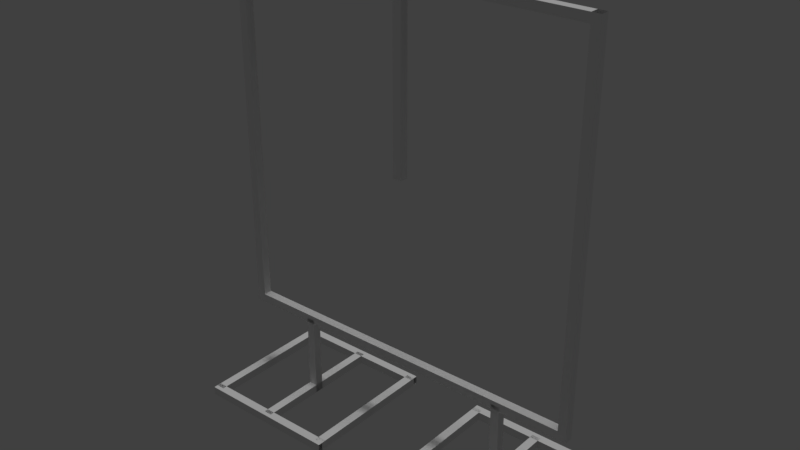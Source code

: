 # Source: normal_gate_2018.blend  (saved by Blender 2.79.0; exported with 4.5.12 LTS)
import bpy
from mathutils import Matrix  # noqa: F401  (used for matrix-valued properties, if any)

bpy.ops.wm.read_factory_settings(use_empty=True)
scene = bpy.context.scene
scene.name = 'Scene'

# ---- collections
col_collection_1 = bpy.data.collections.new('Collection 1'); scene.collection.children.link(col_collection_1)

# ---- materials (node trees are filled in below, after node groups)
mat_material = bpy.data.materials.new('Material')
mat_material.alpha_threshold = 0.0
mat_material.use_transparent_shadow = False
mat_material.roughness = 0.5

# ---- material node trees

# ---- world
world_world = bpy.data.worlds.new('World'); scene.world = world_world
world_world.color = (0.05088, 0.05088, 0.05088)
world_world.use_sun_shadow = False
world_world.sun_shadow_jitter_overblur = 0.0
world_world.cycles.sampling_method = 'MANUAL'

# ---- lights
light_sun = bpy.data.lights.new('Sun', 'SUN')
light_sun.transmission_factor = 0.0
light_sun.angle = 0.1993
light_sun.energy = 1.0
light_sun.shadow_buffer_clip_start = 0.5
light_sun.shadow_soft_size = 0.1
light_sun.shadow_cascade_max_distance = 1000.0

# ---- meshes
me_id44_025 = bpy.data.meshes.new('ID44.025')
me_id44_025.from_pydata([(-0.7874, 0.7874, 15.75), (0.7874, 0.7874, -15.75), (-0.7874, 0.7874, -15.75), (0.7874, 0.7874, 15.75), (-0.7874, 0.7874, 15.75), (-0.7874, -0.7874, -15.75), (-0.7874, -0.7874, 15.75), (-0.7874, 0.7874, -15.75), (0.7874, 0.7874, -15.75), (0.7874, -0.7874, 15.75), (0.7874, -0.7874, -15.75), (0.7874, 0.7874, 15.75), (0.7874, -0.7874, 15.75), (-0.7874, -0.7874, -15.75), (0.7874, -0.7874, -15.75), (-0.7874, -0.7874, 15.75), (-0.7874, -24.41, 15.75), (0.7874, -24.41, -15.75), (-0.7874, -24.41, -15.75), (0.7874, -24.41, 15.75), (-0.7874, -24.41, 15.75), (-0.7874, -25.98, -15.75), (-0.7874, -25.98, 15.75), (-0.7874, -24.41, -15.75), (0.7874, -24.41, -15.75), (0.7874, -25.98, 15.75), (0.7874, -25.98, -15.75), (0.7874, -24.41, 15.75), (0.7874, -25.98, 15.75), (-0.7874, -25.98, -15.75), (0.7874, -25.98, -15.75), (-0.7874, -25.98, 15.75), (-0.7874, -11.81, 15.75), (0.7874, -11.81, -15.75), (-0.7874, -11.81, -15.75), (0.7874, -11.81, 15.75), (-0.7874, -11.81, 15.75), (-0.7874, -13.39, -15.75), (-0.7874, -13.39, 15.75), (-0.7874, -11.81, -15.75), (0.7874, -11.81, -15.75), (0.7874, -13.39, 15.75), (0.7874, -13.39, -15.75), (0.7874, -11.81, 15.75), (0.7874, -13.39, 15.75), (-0.7874, -13.39, -15.75), (0.7874, -13.39, -15.75), (-0.7874, -13.39, 15.75), (-0.7874, -25.98, -14.76), (0.7874, 0.7874, -14.76), (-0.7874, 0.7874, -14.76), (0.7874, -25.98, -14.76), (-0.7874, -25.98, -14.76), (-0.7874, 0.7874, -16.73), (-0.7874, -25.98, -16.73), (-0.7874, 0.7874, -14.76), (0.7874, 0.7874, -14.76), (0.7874, -25.98, -16.73), (0.7874, 0.7874, -16.73), (0.7874, -25.98, -14.76), (0.7874, -25.98, -16.73), (-0.7874, 0.7874, -16.73), (0.7874, 0.7874, -16.73), (-0.7874, -25.98, -16.73), (-0.7874, -25.98, 16.73), (0.7874, 0.7874, 16.73), (-0.7874, 0.7874, 16.73), (0.7874, -25.98, 16.73), (-0.7874, -25.98, 16.73), (-0.7874, 0.7874, 14.76), (-0.7874, -25.98, 14.76), (-0.7874, 0.7874, 16.73), (0.7874, 0.7874, 16.73), (0.7874, -25.98, 14.76), (0.7874, 0.7874, 14.76), (0.7874, -25.98, 16.73), (0.7874, -25.98, 14.76), (-0.7874, 0.7874, 14.76), (0.7874, 0.7874, 14.76), (-0.7874, -25.98, 14.76), (-0.7874, 14.96, 16.73), (0.7874, 41.73, 16.73), (-0.7874, 41.73, 16.73), (0.7874, 14.96, 16.73), (-0.7874, 14.96, 16.73), (-0.7874, 41.73, 14.76), (-0.7874, 14.96, 14.76), (-0.7874, 41.73, 16.73), (0.7874, 41.73, 16.73), (0.7874, 14.96, 14.76), (0.7874, 41.73, 14.76), (0.7874, 14.96, 16.73), (0.7874, 14.96, 14.76), (-0.7874, 41.73, 14.76), (0.7874, 41.73, 14.76), (-0.7874, 14.96, 14.76), (-0.7874, 14.96, -14.76), (0.7874, 41.73, -14.76), (-0.7874, 41.73, -14.76), (0.7874, 14.96, -14.76), (-0.7874, 14.96, -14.76), (-0.7874, 41.73, -16.73), (-0.7874, 14.96, -16.73), (-0.7874, 41.73, -14.76), (0.7874, 41.73, -14.76), (0.7874, 14.96, -16.73), (0.7874, 41.73, -16.73), (0.7874, 14.96, -14.76), (0.7874, 14.96, -16.73), (-0.7874, 41.73, -16.73), (0.7874, 41.73, -16.73), (-0.7874, 14.96, -16.73), (-0.7874, 16.54, 15.75), (0.7874, 16.54, -15.75), (-0.7874, 16.54, -15.75), (0.7874, 16.54, 15.75), (-0.7874, 16.54, 15.75), (-0.7874, 14.96, -15.75), (-0.7874, 14.96, 15.75), (-0.7874, 16.54, -15.75), (0.7874, 16.54, -15.75), (0.7874, 14.96, 15.75), (0.7874, 14.96, -15.75), (0.7874, 16.54, 15.75), (0.7874, 14.96, 15.75), (-0.7874, 14.96, -15.75), (0.7874, 14.96, -15.75), (-0.7874, 14.96, 15.75), (-0.7874, 41.73, 15.75), (0.7874, 41.73, -15.75), (-0.7874, 41.73, -15.75), (0.7874, 41.73, 15.75), (-0.7874, 41.73, 15.75), (-0.7874, 40.16, -15.75), (-0.7874, 40.16, 15.75), (-0.7874, 41.73, -15.75), (0.7874, 41.73, -15.75), (0.7874, 40.16, 15.75), (0.7874, 40.16, -15.75), (0.7874, 41.73, 15.75), (0.7874, 40.16, 15.75), (-0.7874, 40.16, -15.75), (0.7874, 40.16, -15.75), (-0.7874, 40.16, 15.75), (-0.7874, 29.13, 15.75), (0.7874, 29.13, -15.75), (-0.7874, 29.13, -15.75), (0.7874, 29.13, 15.75), (-0.7874, 29.13, 15.75), (-0.7874, 27.56, -15.75), (-0.7874, 27.56, 15.75), (-0.7874, 29.13, -15.75), (0.7874, 29.13, -15.75), (0.7874, 27.56, 15.75), (0.7874, 27.56, -15.75), (0.7874, 29.13, 15.75), (0.7874, 27.56, 15.75), (-0.7874, 27.56, -15.75), (0.7874, 27.56, -15.75), (-0.7874, 27.56, 15.75), (-14.96, -11.81, 0.9843), (0.7874, -13.39, 0.9843), (0.7874, -11.81, 0.9843), (-14.96, -13.39, 0.9843), (-14.96, -11.81, 0.9843), (0.7874, -11.81, -0.9843), (-14.96, -11.81, -0.9843), (0.7874, -11.81, 0.9843), (0.7874, -13.39, 0.9843), (-14.96, -13.39, -0.9843), (0.7874, -13.39, -0.9843), (-14.96, -13.39, 0.9843), (-14.96, -13.39, -0.9843), (0.7874, -11.81, -0.9843), (0.7874, -13.39, -0.9843), (-14.96, -11.81, -0.9843), (-14.96, 29.13, 0.9843), (0.7874, 27.56, 0.9843), (0.7874, 29.13, 0.9843), (-14.96, 27.56, 0.9843), (-14.96, 29.13, 0.9843), (0.7874, 29.13, -0.9843), (-14.96, 29.13, -0.9843), (0.7874, 29.13, 0.9843), (0.7874, 27.56, 0.9843), (-14.96, 27.56, -0.9843), (0.7874, 27.56, -0.9843), (-14.96, 27.56, 0.9843), (-14.96, 27.56, -0.9843), (0.7874, 29.13, -0.9843), (0.7874, 27.56, -0.9843), (-14.96, 29.13, -0.9843), (-81.89, 8.661, 0.9842), (-48.82, 7.087, 0.9842), (-48.82, 8.661, 0.9842), (-81.89, 7.087, 0.9842), (-81.89, 8.661, 0.9842), (-48.82, 8.661, -0.9843), (-81.89, 8.661, -0.9843), (-48.82, 8.661, 0.9842), (-48.82, 7.087, 0.9842), (-81.89, 7.087, -0.9843), (-48.82, 7.087, -0.9843), (-81.89, 7.087, 0.9842), (-81.89, 7.087, -0.9843), (-48.82, 8.661, -0.9843), (-48.82, 7.087, -0.9843), (-81.89, 8.661, -0.9843), (-15.75, -24.41, 0.9842), (-14.17, 40.16, 0.9843), (-15.75, 40.16, 0.9843), (-14.17, -24.41, 0.9842), (-15.75, -24.41, 0.9842), (-15.75, 40.16, -0.9843), (-15.75, -24.41, -0.9843), (-15.75, 40.16, 0.9843), (-14.17, 40.16, 0.9843), (-14.17, -24.41, -0.9843), (-14.17, 40.16, -0.9843), (-14.17, -24.41, 0.9842), (-14.17, -24.41, -0.9843), (-15.75, 40.16, -0.9843), (-14.17, 40.16, -0.9843), (-15.75, -24.41, -0.9843), (-81.89, -24.41, 0.9842), (-80.31, 40.16, 0.9842), (-81.89, 40.16, 0.9842), (-80.31, -24.41, 0.9842), (-81.89, -24.41, 0.9842), (-81.89, 40.16, -0.9843), (-81.89, -24.41, -0.9843), (-81.89, 40.16, 0.9842), (-80.31, 40.16, 0.9842), (-80.31, -24.41, -0.9843), (-80.31, 40.16, -0.9843), (-80.31, -24.41, 0.9842), (-80.31, -24.41, -0.9843), (-81.89, 40.16, -0.9843), (-80.31, 40.16, -0.9843), (-81.89, -24.41, -0.9843), (-81.89, -24.41, 0.9842), (-14.17, -25.98, 0.9842), (-14.17, -24.41, 0.9842), (-81.89, -25.98, 0.9842), (-81.89, -24.41, 0.9842), (-14.17, -24.41, -0.9843), (-81.89, -24.41, -0.9843), (-14.17, -24.41, 0.9842), (-14.17, -25.98, 0.9842), (-81.89, -25.98, -0.9843), (-14.17, -25.98, -0.9843), (-81.89, -25.98, 0.9842), (-81.89, -25.98, -0.9843), (-14.17, -24.41, -0.9843), (-14.17, -25.98, -0.9843), (-81.89, -24.41, -0.9843), (-81.89, 41.73, 0.9842), (-14.17, 40.16, 0.9843), (-14.17, 41.73, 0.9843), (-81.89, 40.16, 0.9842), (-81.89, 41.73, 0.9842), (-14.17, 41.73, -0.9843), (-81.89, 41.73, -0.9843), (-14.17, 41.73, 0.9843), (-14.17, 40.16, 0.9843), (-81.89, 40.16, -0.9843), (-14.17, 40.16, -0.9843), (-81.89, 40.16, 0.9842), (-81.89, 40.16, -0.9843), (-14.17, 41.73, -0.9843), (-14.17, 40.16, -0.9843), (-81.89, 41.73, -0.9843)], [], [(0, 1, 2), (1, 0, 3), (4, 5, 6), (5, 4, 7), (8, 9, 10), (9, 8, 11), (12, 13, 14), (13, 12, 15), (16, 17, 18), (17, 16, 19), (20, 21, 22), (21, 20, 23), (24, 25, 26), (25, 24, 27), (28, 29, 30), (29, 28, 31), (32, 33, 34), (33, 32, 35), (36, 37, 38), (37, 36, 39), (40, 41, 42), (41, 40, 43), (44, 45, 46), (45, 44, 47), (48, 49, 50), (49, 48, 51), (52, 53, 54), (53, 52, 55), (56, 57, 58), (57, 56, 59), (60, 61, 62), (61, 60, 63), (64, 65, 66), (65, 64, 67), (68, 69, 70), (69, 68, 71), (72, 73, 74), (73, 72, 75), (76, 77, 78), (77, 76, 79), (80, 81, 82), (81, 80, 83), (84, 85, 86), (85, 84, 87), (88, 89, 90), (89, 88, 91), (92, 93, 94), (93, 92, 95), (96, 97, 98), (97, 96, 99), (100, 101, 102), (101, 100, 103), (104, 105, 106), (105, 104, 107), (108, 109, 110), (109, 108, 111), (112, 113, 114), (113, 112, 115), (116, 117, 118), (117, 116, 119), (120, 121, 122), (121, 120, 123), (124, 125, 126), (125, 124, 127), (128, 129, 130), (129, 128, 131), (132, 133, 134), (133, 132, 135), (136, 137, 138), (137, 136, 139), (140, 141, 142), (141, 140, 143), (144, 145, 146), (145, 144, 147), (148, 149, 150), (149, 148, 151), (152, 153, 154), (153, 152, 155), (156, 157, 158), (157, 156, 159), (160, 161, 162), (161, 160, 163), (164, 165, 166), (165, 164, 167), (168, 169, 170), (169, 168, 171), (172, 173, 174), (173, 172, 175), (176, 177, 178), (177, 176, 179), (180, 181, 182), (181, 180, 183), (184, 185, 186), (185, 184, 187), (188, 189, 190), (189, 188, 191), (192, 193, 194), (193, 192, 195), (196, 197, 198), (197, 196, 199), (200, 201, 202), (201, 200, 203), (204, 205, 206), (205, 204, 207), (208, 209, 210), (209, 208, 211), (212, 213, 214), (213, 212, 215), (216, 217, 218), (217, 216, 219), (220, 221, 222), (221, 220, 223), (224, 225, 226), (225, 224, 227), (228, 229, 230), (229, 228, 231), (232, 233, 234), (233, 232, 235), (236, 237, 238), (237, 236, 239), (240, 241, 242), (241, 240, 243), (244, 245, 246), (245, 244, 247), (248, 249, 250), (249, 248, 251), (252, 253, 254), (253, 252, 255), (256, 257, 258), (257, 256, 259), (260, 261, 262), (261, 260, 263), (264, 265, 266), (265, 264, 267), (268, 269, 270), (269, 268, 271)])
_uv = me_id44_025.uv_layers.new(name='ID53')
_uv.uv.foreach_set('vector', [-842.0, 2.5, -843.0, 0.0, -842.0, 0.0, -843.0, 0.0, -842.0, 2.5, -843.0, 2.5, -23.0, 3.5, -22.0, 1.0, -22.0, 3.5, -22.0, 1.0, -23.0, 3.5, -23.0, 1.0, 23.0, 1.0, 22.0, 3.5, 22.0, 1.0, 22.0, 3.5, 23.0, 1.0, 23.0, 3.5, 1.0, 2.5, 0.0, 0.0, 1.0, 0.0, 0.0, 0.0, 1.0, 2.5, 0.0, 2.5, -842.0, 2.5, -843.0, 0.0, -842.0, 0.0, -843.0, 0.0, -842.0, 2.5, -843.0, 2.5, -23.0, 3.5, -22.0, 1.0, -22.0, 3.5, -22.0, 1.0, -23.0, 3.5, -23.0, 1.0, 23.0, 1.0, 22.0, 3.5, 22.0, 1.0, 22.0, 3.5, 23.0, 1.0, 23.0, 3.5, 1.0, 2.5, 0.0, 0.0, 1.0, 0.0, 0.0, 0.0, 1.0, 2.5, 0.0, 2.5, -842.0, 2.5, -843.0, 0.0, -842.0, 0.0, -843.0, 0.0, -842.0, 2.5, -843.0, 2.5, -23.0, 3.5, -22.0, 1.0, -22.0, 3.5, -22.0, 1.0, -23.0, 3.5, -23.0, 1.0, 23.0, 1.0, 22.0, 3.5, 22.0, 1.0, 22.0, 3.5, 23.0, 1.0, 23.0, 3.5, 1.0, 2.5, 0.0, 0.0, 1.0, 0.0, 0.0, 0.0, 1.0, 2.5, 0.0, 2.5, -842.0, 2.5, -843.0, 0.0, -842.0, 0.0, -843.0, 0.0, -842.0, 2.5, -843.0, 2.5, -23.0, 3.5, -22.0, 1.0, -22.0, 3.5, -22.0, 1.0, -23.0, 3.5, -23.0, 1.0, 23.0, 1.0, 22.0, 3.5, 22.0, 1.0, 22.0, 3.5, 23.0, 1.0, 23.0, 3.5, 1.0, 2.5, 0.0, 0.0, 1.0, 0.0, 0.0, 0.0, 1.0, 2.5, 0.0, 2.5, -842.0, 2.5, -843.0, 0.0, -842.0, 0.0, -843.0, 0.0, -842.0, 2.5, -843.0, 2.5, -23.0, 3.5, -22.0, 1.0, -22.0, 3.5, -22.0, 1.0, -23.0, 3.5, -23.0, 1.0, 23.0, 1.0, 22.0, 3.5, 22.0, 1.0, 22.0, 3.5, 23.0, 1.0, 23.0, 3.5, 1.0, 2.5, 0.0, 0.0, 1.0, 0.0, 0.0, 0.0, 1.0, 2.5, 0.0, 2.5, -842.0, 2.5, -843.0, 0.0, -842.0, 0.0, -843.0, 0.0, -842.0, 2.5, -843.0, 2.5, -23.0, 3.5, -22.0, 1.0, -22.0, 3.5, -22.0, 1.0, -23.0, 3.5, -23.0, 1.0, 23.0, 1.0, 22.0, 3.5, 22.0, 1.0, 22.0, 3.5, 23.0, 1.0, 23.0, 3.5, 1.0, 2.5, 0.0, 0.0, 1.0, 0.0, 0.0, 0.0, 1.0, 2.5, 0.0, 2.5, -842.0, 2.5, -843.0, 0.0, -842.0, 0.0, -843.0, 0.0, -842.0, 2.5, -843.0, 2.5, -23.0, 3.5, -22.0, 1.0, -22.0, 3.5, -22.0, 1.0, -23.0, 3.5, -23.0, 1.0, 23.0, 1.0, 22.0, 3.5, 22.0, 1.0, 22.0, 3.5, 23.0, 1.0, 23.0, 3.5, 1.0, 2.5, 0.0, 0.0, 1.0, 0.0, 0.0, 0.0, 1.0, 2.5, 0.0, 2.5, -842.0, 2.5, -843.0, 0.0, -842.0, 0.0, -843.0, 0.0, -842.0, 2.5, -843.0, 2.5, -23.0, 3.5, -22.0, 1.0, -22.0, 3.5, -22.0, 1.0, -23.0, 3.5, -23.0, 1.0, 23.0, 1.0, 22.0, 3.5, 22.0, 1.0, 22.0, 3.5, 23.0, 1.0, 23.0, 3.5, 1.0, 2.5, 0.0, 0.0, 1.0, 0.0, 0.0, 0.0, 1.0, 2.5, 0.0, 2.5, -842.0, 2.5, -843.0, 0.0, -842.0, 0.0, -843.0, 0.0, -842.0, 2.5, -843.0, 2.5, -23.0, 3.5, -22.0, 1.0, -22.0, 3.5, -22.0, 1.0, -23.0, 3.5, -23.0, 1.0, 23.0, 1.0, 22.0, 3.5, 22.0, 1.0, 22.0, 3.5, 23.0, 1.0, 23.0, 3.5, 1.0, 2.5, 0.0, 0.0, 1.0, 0.0, 0.0, 0.0, 1.0, 2.5, 0.0, 2.5, -842.0, 2.5, -843.0, 0.0, -842.0, 0.0, -843.0, 0.0, -842.0, 2.5, -843.0, 2.5, -23.0, 3.5, -22.0, 1.0, -22.0, 3.5, -22.0, 1.0, -23.0, 3.5, -23.0, 1.0, 23.0, 1.0, 22.0, 3.5, 22.0, 1.0, 22.0, 3.5, 23.0, 1.0, 23.0, 3.5, 1.0, 2.5, 0.0, 0.0, 1.0, 0.0, 0.0, 0.0, 1.0, 2.5, 0.0, 2.5, -842.0, 2.5, -843.0, 0.0, -842.0, 0.0, -843.0, 0.0, -842.0, 2.5, -843.0, 2.5, -23.0, 3.5, -22.0, 1.0, -22.0, 3.5, -22.0, 1.0, -23.0, 3.5, -23.0, 1.0, 23.0, 1.0, 22.0, 3.5, 22.0, 1.0, 22.0, 3.5, 23.0, 1.0, 23.0, 3.5, 1.0, 2.5, 0.0, 0.0, 1.0, 0.0, 0.0, 0.0, 1.0, 2.5, 0.0, 2.5, -842.0, 2.5, -843.0, 0.0, -842.0, 0.0, -843.0, 0.0, -842.0, 2.5, -843.0, 2.5, -23.0, 3.5, -22.0, 1.0, -22.0, 3.5, -22.0, 1.0, -23.0, 3.5, -23.0, 1.0, 23.0, 1.0, 22.0, 3.5, 22.0, 1.0, 22.0, 3.5, 23.0, 1.0, 23.0, 3.5, 1.0, 2.5, 0.0, 0.0, 1.0, 0.0, 0.0, 0.0, 1.0, 2.5, 0.0, 2.5, -842.0, 2.5, -843.0, 0.0, -842.0, 0.0, -843.0, 0.0, -842.0, 2.5, -843.0, 2.5, -23.0, 3.5, -22.0, 1.0, -22.0, 3.5, -22.0, 1.0, -23.0, 3.5, -23.0, 1.0, 23.0, 1.0, 22.0, 3.5, 22.0, 1.0, 22.0, 3.5, 23.0, 1.0, 23.0, 3.5, 1.0, 2.5, 0.0, 0.0, 1.0, 0.0, 0.0, 0.0, 1.0, 2.5, 0.0, 2.5, -842.0, 2.5, -843.0, 0.0, -842.0, 0.0, -843.0, 0.0, -842.0, 2.5, -843.0, 2.5, -23.0, 3.5, -22.0, 1.0, -22.0, 3.5, -22.0, 1.0, -23.0, 3.5, -23.0, 1.0, 23.0, 1.0, 22.0, 3.5, 22.0, 1.0, 22.0, 3.5, 23.0, 1.0, 23.0, 3.5, 1.0, 2.5, 0.0, 0.0, 1.0, 0.0, 0.0, 0.0, 1.0, 2.5, 0.0, 2.5, -842.0, 2.5, -843.0, 0.0, -842.0, 0.0, -843.0, 0.0, -842.0, 2.5, -843.0, 2.5, -23.0, 3.5, -22.0, 1.0, -22.0, 3.5, -22.0, 1.0, -23.0, 3.5, -23.0, 1.0, 23.0, 1.0, 22.0, 3.5, 22.0, 1.0, 22.0, 3.5, 23.0, 1.0, 23.0, 3.5, 1.0, 2.5, 0.0, 0.0, 1.0, 0.0, 0.0, 0.0, 1.0, 2.5, 0.0, 2.5, -842.0, 2.5, -843.0, 0.0, -842.0, 0.0, -843.0, 0.0, -842.0, 2.5, -843.0, 2.5, -23.0, 3.5, -22.0, 1.0, -22.0, 3.5, -22.0, 1.0, -23.0, 3.5, -23.0, 1.0, 23.0, 1.0, 22.0, 3.5, 22.0, 1.0, 22.0, 3.5, 23.0, 1.0, 23.0, 3.5, 1.0, 2.5, 0.0, 0.0, 1.0, 0.0, 0.0, 0.0, 1.0, 2.5, 0.0, 2.5, -842.0, 2.5, -843.0, 0.0, -842.0, 0.0, -843.0, 0.0, -842.0, 2.5, -843.0, 2.5, -23.0, 3.5, -22.0, 1.0, -22.0, 3.5, -22.0, 1.0, -23.0, 3.5, -23.0, 1.0, 23.0, 1.0, 22.0, 3.5, 22.0, 1.0, 22.0, 3.5, 23.0, 1.0, 23.0, 3.5, 1.0, 2.5, 0.0, 0.0, 1.0, 0.0, 0.0, 0.0, 1.0, 2.5, 0.0, 2.5])
me_id44_025.materials.append(mat_material)
me_id44_025.use_remesh_preserve_volume = False
me_id44_025.use_remesh_preserve_attributes = False
me_id44_025.use_mirror_vertex_groups = False
me_id44_025.update()

# ---- objects
ob_sun = bpy.data.objects.new('Sun', light_sun)
ob_flc_002 = bpy.data.objects.new('flc.002', me_id44_025)

# ---- transforms, parenting, visibility, modifiers, constraints
ob_sun.location = (1.674, -0.517, 1.097)
ob_sun.lineart.crease_threshold = 0.0
ob_flc_002.location = (0.25, 0.0, 0.025)
ob_flc_002.rotation_euler = (0.0, 1.571, 1.571)
ob_flc_002.scale = (0.03175, 0.03175, 0.0254)
ob_flc_002.lineart.crease_threshold = 0.0

# ---- collection membership
col_collection_1.objects.link(ob_sun)
col_collection_1.objects.link(ob_flc_002)

# ---- scene / render settings (as saved in the file)
scene.frame_start = 1; scene.frame_end = 250; scene.frame_set(1)
scene.render.engine = 'BLENDER_EEVEE_NEXT'
scene.render.resolution_percentage = 50
scene.render.dither_intensity = 0.0
scene.cycles.use_denoising = False
scene.cycles.samples = 128
scene.cycles.sampling_pattern = 'TABULATED_SOBOL'
scene.cycles.use_adaptive_sampling = False
scene.cycles.use_light_tree = False
scene.cycles.blur_glossy = 0.0
scene.cycles.sample_clamp_indirect = 0.0
scene.view_settings.view_transform = 'Standard'
bpy.context.view_layer.update()

# ---- added for rendering (the .blend has no active camera): camera
cam_auto = bpy.data.cameras.new('AutoCamera')
cam_auto.lens = 50.0
cam_auto.sensor_width = 36.0
cam_auto.clip_end = 1000.0
ob_auto_camera = bpy.data.objects.new('AutoCamera', cam_auto)
scene.collection.objects.link(ob_auto_camera)
ob_auto_camera.location = (3.23639, -3.88366, 3.90161)
ob_auto_camera.rotation_euler = (1.09748, -7.21219e-08, 0.694738)
scene.camera = ob_auto_camera
bpy.context.view_layer.update()
